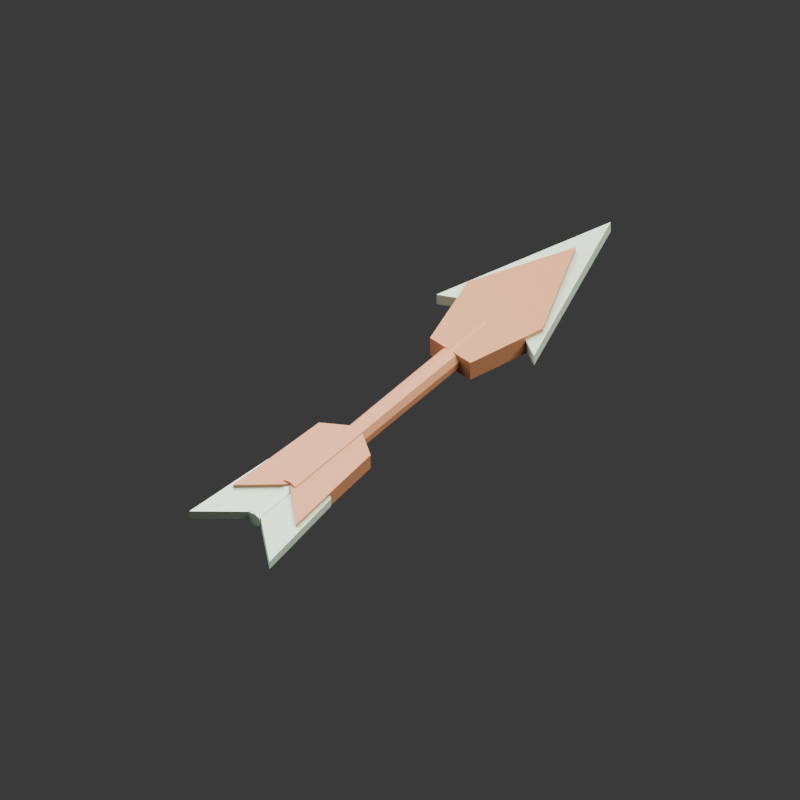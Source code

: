# Source: WC_ProjectileGlyphs.blend  (saved by Blender 5.1.30; exported with 4.5.12 LTS)
import bpy
from mathutils import Matrix  # noqa: F401  (used for matrix-valued properties, if any)

bpy.ops.wm.read_factory_settings(use_empty=True)
scene = bpy.context.scene
scene.name = 'Scene'

# ---- materials (node trees are filled in below, after node groups)
mat_m_wc_arrowglyph = bpy.data.materials.new('M_WC_ArrowGlyph')
mat_m_wc_boltglyph = bpy.data.materials.new('M_WC_BoltGlyph')

# ---- material node trees
mat_m_wc_arrowglyph.use_nodes = True; mat_m_wc_arrowglyph.node_tree.nodes.clear()
_N = mat_m_wc_arrowglyph.node_tree.nodes; _L = mat_m_wc_arrowglyph.node_tree.links
n0 = _N.new('ShaderNodeBsdfPrincipled'); n0.name = 'Principled BSDF'; n0.location = (-200, 100)
n0.inputs[0].default_value = (0.4735, 0.5972, 0.4342, 1.0)
n0.inputs[1].default_value = 0.2
n0.inputs[2].default_value = 0.45
n1 = _N.new('ShaderNodeOutputMaterial'); n1.name = 'Material Output'; n1.location = (200, 100)
_L.new(n0.outputs[0], n1.inputs[0])
n1.is_active_output = True
mat_m_wc_boltglyph.use_nodes = True; mat_m_wc_boltglyph.node_tree.nodes.clear()
_N = mat_m_wc_boltglyph.node_tree.nodes; _L = mat_m_wc_boltglyph.node_tree.links
n0 = _N.new('ShaderNodeBsdfPrincipled'); n0.name = 'Principled BSDF'; n0.location = (-200, 100)
n0.inputs[0].default_value = (0.4678, 0.1981, 0.09084, 1.0)
n0.inputs[1].default_value = 0.2
n0.inputs[2].default_value = 0.45
n1 = _N.new('ShaderNodeOutputMaterial'); n1.name = 'Material Output'; n1.location = (200, 100)
_L.new(n0.outputs[0], n1.inputs[0])
n1.is_active_output = True

# ---- world
world_wc_glyphstudio = bpy.data.worlds.new('WC_GlyphStudio'); scene.world = world_wc_glyphstudio
world_wc_glyphstudio.use_nodes = True; world_wc_glyphstudio.node_tree.nodes.clear()
_N = world_wc_glyphstudio.node_tree.nodes; _L = world_wc_glyphstudio.node_tree.links
n0 = _N.new('ShaderNodeBackground'); n0.name = 'Background'; n0.location = (-200, 100)
n0.inputs[0].default_value = (0.05, 0.05, 0.05, 1.0)
n1 = _N.new('ShaderNodeOutputWorld'); n1.name = 'World Output'; n1.location = (200, 100)
_L.new(n0.outputs[0], n1.inputs[0])
n1.is_active_output = True
world_wc_glyphstudio.color = (0.1, 0.13, 0.18)

# ---- cameras
cam_wc_glyphreview = bpy.data.cameras.new('WC_GlyphReview')
cam_wc_glyphreview.type = 'ORTHO'
cam_wc_glyphreview.ortho_scale = 1.05

# ---- lights
light_key = bpy.data.lights.new('Key', 'AREA')
light_key.energy = 160.0
light_key.size = 2.0
light_fill = bpy.data.lights.new('Fill', 'AREA')
light_fill.energy = 80.0
light_fill.size = 2.0

# ---- meshes
me_wc_arrow_glyphgeometry = bpy.data.meshes.new('WC_Arrow_GlyphGeometry')
me_wc_arrow_glyphgeometry.from_pydata([(0.0, -0.29, -0.011), (-0.007778, -0.29, -0.007778), (-0.011, -0.29, -6.736e-19), (-0.007778, -0.29, 0.007778), (-1.347e-18, -0.29, 0.011), (0.007778, -0.29, 0.007778), (0.011, -0.29, 2.021e-18), (0.007778, -0.29, -0.007778), (0.0, 0.23, -0.011), (-0.007778, 0.23, -0.007778), (-0.011, 0.23, -6.736e-19), (-0.007778, 0.23, 0.007778), (-1.347e-18, 0.23, 0.011), (0.007778, 0.23, 0.007778), (0.011, 0.23, 2.021e-18), (0.007778, 0.23, -0.007778), (-0.085, 0.17, -0.009), (0.0, 0.42, -0.009), (0.085, 0.17, -0.009), (0.0, 0.215, -0.009), (-0.085, 0.17, 0.009), (0.0, 0.42, 0.009), (0.085, 0.17, 0.009), (0.0, 0.215, 0.009), (0.0, -0.28, -0.007), (-0.07, -0.34, -0.007), (-0.055, -0.2, -0.007), (0.0, -0.16, -0.007), (0.0, -0.28, 0.007), (-0.07, -0.34, 0.007), (-0.055, -0.2, 0.007), (0.0, -0.16, 0.007), (0.0, -0.28, -0.007), (0.07, -0.34, -0.007), (0.055, -0.2, -0.007), (0.0, -0.16, -0.007), (0.0, -0.28, 0.007), (0.07, -0.34, 0.007), (0.055, -0.2, 0.007), (0.0, -0.16, 0.007)], [], [(7, 6, 5, 4, 3, 2, 1, 0), (0, 1, 9, 8), (1, 2, 10, 9), (2, 3, 11, 10), (3, 4, 12, 11), (4, 5, 13, 12), (5, 6, 14, 13), (6, 7, 15, 14), (7, 0, 8, 15), (8, 9, 10, 11, 12, 13, 14, 15), (19, 16, 17, 18), (20, 23, 22, 21), (16, 20, 21, 17), (17, 21, 22, 18), (18, 22, 23, 19), (19, 23, 20, 16), (27, 24, 25, 26), (28, 31, 30, 29), (24, 28, 29, 25), (25, 29, 30, 26), (26, 30, 31, 27), (27, 31, 28, 24), (35, 34, 33, 32), (36, 37, 38, 39), (32, 33, 37, 36), (33, 34, 38, 37), (34, 35, 39, 38), (35, 32, 36, 39)])
_uv = me_wc_arrow_glyphgeometry.uv_layers.new(name='UVMap')
_uv.uv.foreach_set('vector', [0.3136, 0.05, 0.6864, 0.05, 0.95, 0.3136, 0.95, 0.6864, 0.6864, 0.95, 0.3136, 0.95, 0.05, 0.6864, 0.05, 0.3136, 0.05, 0.06457, 0.05, 0.05, 0.95, 0.05, 0.95, 0.06457, 0.05, 0.06457, 0.05, 0.05, 0.95, 0.05, 0.95, 0.06457, 0.05, 0.06457, 0.05, 0.05, 0.95, 0.05, 0.95, 0.06457, 0.05, 0.06457, 0.05, 0.05, 0.95, 0.05, 0.95, 0.06457, 0.05, 0.06457, 0.05, 0.05, 0.95, 0.05, 0.95, 0.06457, 0.05, 0.06457, 0.05, 0.05, 0.95, 0.05, 0.95, 0.06457, 0.05, 0.06457, 0.05, 0.05, 0.95, 0.05, 0.95, 0.06457, 0.05, 0.06457, 0.05, 0.05, 0.95, 0.05, 0.95, 0.06457, 0.3136, 0.05, 0.6864, 0.05, 0.95, 0.3136, 0.95, 0.6864, 0.6864, 0.95, 0.3136, 0.95, 0.05, 0.6864, 0.05, 0.3136, 0.2885, 0.2749, 0.05, 0.05, 0.95, 0.05, 0.2365, 0.5986, 0.2365, 0.5986, 0.2885, 0.2749, 0.05, 0.05, 0.95, 0.05, 0.05, 0.1114, 0.05, 0.05, 0.95, 0.05, 0.95, 0.1114, 0.05, 0.1114, 0.05, 0.05, 0.95, 0.05, 0.95, 0.1114, 0.05, 0.2184, 0.05, 0.05, 0.95, 0.05, 0.95, 0.2184, 0.05, 0.2184, 0.05, 0.05, 0.95, 0.05, 0.95, 0.2184, 0.95, 0.2934, 0.374, 0.3551, 0.05, 0.05, 0.7297, 0.05, 0.626, 0.3551, 0.05, 0.2934, 0.2703, 0.05, 0.95, 0.05, 0.05, 0.1867, 0.05, 0.05, 0.95, 0.05, 0.95, 0.1867, 0.05, 0.1395, 0.05, 0.05, 0.95, 0.05, 0.95, 0.1395, 0.05, 0.2353, 0.05, 0.05, 0.95, 0.05, 0.95, 0.2353, 0.05, 0.155, 0.05, 0.05, 0.95, 0.05, 0.95, 0.155, 0.05, 0.2934, 0.2703, 0.05, 0.95, 0.05, 0.626, 0.3551, 0.374, 0.3551, 0.05, 0.05, 0.7297, 0.05, 0.95, 0.2934, 0.05, 0.05, 0.95, 0.05, 0.95, 0.1867, 0.05, 0.1867, 0.05, 0.05, 0.95, 0.05, 0.95, 0.1395, 0.05, 0.1395, 0.05, 0.05, 0.95, 0.05, 0.95, 0.2353, 0.05, 0.2353, 0.05, 0.05, 0.95, 0.05, 0.95, 0.155, 0.05, 0.155])
me_wc_arrow_glyphgeometry.materials.append(mat_m_wc_arrowglyph)
me_wc_arrow_glyphgeometry.update()
me_wc_bolt_glyphgeometry = bpy.data.meshes.new('WC_Bolt_GlyphGeometry')
me_wc_bolt_glyphgeometry.from_pydata([(0.0, -0.22, -0.017), (-0.009992, -0.22, -0.01375), (-0.01617, -0.22, -0.005253), (-0.01617, -0.22, 0.005253), (-0.009992, -0.22, 0.01375), (-2.082e-18, -0.22, 0.017), (0.009992, -0.22, 0.01375), (0.01617, -0.22, 0.005253), (0.01617, -0.22, -0.005253), (0.009992, -0.22, -0.01375), (0.0, 0.17, -0.017), (-0.009992, 0.17, -0.01375), (-0.01617, 0.17, -0.005253), (-0.01617, 0.17, 0.005253), (-0.009992, 0.17, 0.01375), (-2.082e-18, 0.17, 0.017), (0.009992, 0.17, 0.01375), (0.01617, 0.17, 0.005253), (0.01617, 0.17, -0.005253), (0.009992, 0.17, -0.01375), (0.0, 0.35, -0.016), (0.065, 0.21, -0.016), (0.035, 0.1, -0.016), (-0.035, 0.1, -0.016), (-0.065, 0.21, -0.016), (0.0, 0.35, 0.016), (0.065, 0.21, 0.016), (0.035, 0.1, 0.016), (-0.035, 0.1, 0.016), (-0.065, 0.21, 0.016), (0.0, -0.22, -0.0125), (-0.055, -0.27, -0.0125), (-0.045, -0.11, -0.0125), (0.0, -0.08, -0.0125), (0.0, -0.22, 0.0125), (-0.055, -0.27, 0.0125), (-0.045, -0.11, 0.0125), (0.0, -0.08, 0.0125), (0.0, -0.22, -0.0125), (0.055, -0.27, -0.0125), (0.045, -0.11, -0.0125), (0.0, -0.08, -0.0125), (0.0, -0.22, 0.0125), (0.055, -0.27, 0.0125), (0.045, -0.11, 0.0125), (0.0, -0.08, 0.0125)], [], [(9, 8, 7, 6, 5, 4, 3, 2, 1, 0), (0, 1, 11, 10), (1, 2, 12, 11), (2, 3, 13, 12), (3, 4, 14, 13), (4, 5, 15, 14), (5, 6, 16, 15), (6, 7, 17, 16), (7, 8, 18, 17), (8, 9, 19, 18), (9, 0, 10, 19), (10, 11, 12, 13, 14, 15, 16, 17, 18, 19), (24, 20, 21, 22, 23), (25, 29, 28, 27, 26), (20, 25, 26, 21), (21, 26, 27, 22), (22, 27, 28, 23), (23, 28, 29, 24), (24, 29, 25, 20), (33, 30, 31, 32), (34, 37, 36, 35), (30, 34, 35, 31), (31, 35, 36, 32), (32, 36, 37, 33), (33, 37, 34, 30), (41, 40, 39, 38), (42, 43, 44, 45), (38, 39, 43, 42), (39, 40, 44, 43), (40, 41, 45, 44), (41, 38, 42, 45)])
_uv = me_wc_bolt_glyphgeometry.uv_layers.new(name='UVMap')
_uv.uv.foreach_set('vector', [0.3609, 0.05, 0.6391, 0.05, 0.8641, 0.2135, 0.95, 0.478, 0.8641, 0.7425, 0.6391, 0.906, 0.3609, 0.906, 0.1359, 0.7425, 0.05, 0.478, 0.1359, 0.2135, 0.05, 0.07425, 0.05, 0.05, 0.95, 0.05, 0.95, 0.07425, 0.05, 0.07425, 0.05, 0.05, 0.95, 0.05, 0.95, 0.07425, 0.05, 0.07425, 0.05, 0.05, 0.95, 0.05, 0.95, 0.07425, 0.05, 0.07425, 0.05, 0.05, 0.95, 0.05, 0.95, 0.07425, 0.05, 0.07425, 0.05, 0.05, 0.95, 0.05, 0.95, 0.07425, 0.05, 0.07425, 0.05, 0.05, 0.95, 0.05, 0.95, 0.07425, 0.05, 0.07425, 0.05, 0.05, 0.95, 0.05, 0.95, 0.07425, 0.05, 0.07425, 0.05, 0.05, 0.95, 0.05, 0.95, 0.07425, 0.05, 0.07425, 0.05, 0.05, 0.95, 0.05, 0.95, 0.07425, 0.05, 0.07425, 0.05, 0.05, 0.95, 0.05, 0.95, 0.07425, 0.1359, 0.2135, 0.3609, 0.05, 0.6391, 0.05, 0.8641, 0.2135, 0.95, 0.478, 0.8641, 0.7425, 0.6391, 0.906, 0.3609, 0.906, 0.1359, 0.7425, 0.05, 0.478, 0.3747, 0.05, 0.95, 0.05, 0.5788, 0.4894, 0.1599, 0.5607, 0.05, 0.324, 0.05, 0.05, 0.6253, 0.05, 0.95, 0.324, 0.8401, 0.5607, 0.4212, 0.4894, 0.05, 0.2366, 0.05, 0.05, 0.95, 0.05, 0.95, 0.2366, 0.05, 0.3026, 0.05, 0.05, 0.95, 0.05, 0.95, 0.3026, 0.05, 0.4614, 0.05, 0.05, 0.95, 0.05, 0.95, 0.4614, 0.05, 0.3026, 0.05, 0.05, 0.95, 0.05, 0.95, 0.3026, 0.05, 0.2366, 0.05, 0.05, 0.95, 0.05, 0.95, 0.2366, 0.95, 0.2506, 0.2986, 0.2914, 0.05, 0.05, 0.7973, 0.05, 0.7014, 0.2914, 0.05, 0.2506, 0.2027, 0.05, 0.95, 0.05, 0.05, 0.3527, 0.05, 0.05, 0.95, 0.05, 0.95, 0.3527, 0.05, 0.1904, 0.05, 0.05, 0.95, 0.05, 0.95, 0.1904, 0.05, 0.466, 0.05, 0.05, 0.95, 0.05, 0.95, 0.466, 0.05, 0.2107, 0.05, 0.05, 0.95, 0.05, 0.95, 0.2107, 0.05, 0.2506, 0.2027, 0.05, 0.95, 0.05, 0.7014, 0.2914, 0.2986, 0.2914, 0.05, 0.05, 0.7973, 0.05, 0.95, 0.2506, 0.05, 0.05, 0.95, 0.05, 0.95, 0.3527, 0.05, 0.3527, 0.05, 0.05, 0.95, 0.05, 0.95, 0.1904, 0.05, 0.1904, 0.05, 0.05, 0.95, 0.05, 0.95, 0.466, 0.05, 0.466, 0.05, 0.05, 0.95, 0.05, 0.95, 0.2107, 0.05, 0.2107])
me_wc_bolt_glyphgeometry.materials.append(mat_m_wc_boltglyph)
me_wc_bolt_glyphgeometry.update()

# ---- objects
ob_sm_wc_arrowglyph = bpy.data.objects.new('SM_WC_ArrowGlyph', me_wc_arrow_glyphgeometry)
ob_sm_wc_boltglyph = bpy.data.objects.new('SM_WC_BoltGlyph', me_wc_bolt_glyphgeometry)
ob_key = bpy.data.objects.new('Key', light_key)
ob_fill = bpy.data.objects.new('Fill', light_fill)
ob_wc_glyphreview = bpy.data.objects.new('WC_GlyphReview', cam_wc_glyphreview)

# ---- transforms, parenting, visibility, modifiers, constraints
ob_sm_wc_arrowglyph.location = (0.0, 0.0, 0.0)
ob_sm_wc_boltglyph.location = (0.0, 0.0, 0.0)
ob_key.location = (1.0, 1.0, 2.0)
ob_key.rotation_euler = (0.6155, 2.075e-08, 2.356)
ob_fill.location = (-1.0, 0.0, 1.0)
ob_fill.rotation_euler = (0.7854, -3.894e-08, -1.571)
ob_wc_glyphreview.location = (0.7, -0.8, 1.1)
ob_wc_glyphreview.rotation_euler = (0.7683, 3.022e-08, 0.7188)

# ---- collection membership
scene.collection.objects.link(ob_sm_wc_arrowglyph)
scene.collection.objects.link(ob_sm_wc_boltglyph)
scene.collection.objects.link(ob_key)
scene.collection.objects.link(ob_fill)
scene.collection.objects.link(ob_wc_glyphreview)

# ---- scene / render settings (as saved in the file)
scene.camera = ob_wc_glyphreview
scene.frame_start = 1; scene.frame_end = 250; scene.frame_set(1)
scene.render.engine = 'CYCLES'
scene.render.resolution_x = 512
scene.render.resolution_y = 512
scene.render.film_transparent = True
scene.render.bake_bias = 0.0
scene.render.bake_samples = 0
scene.cycles.samples = 12
scene.cycles.sampling_pattern = 'TABULATED_SOBOL'
scene.eevee.use_volume_custom_range = False
bpy.context.view_layer.update()
